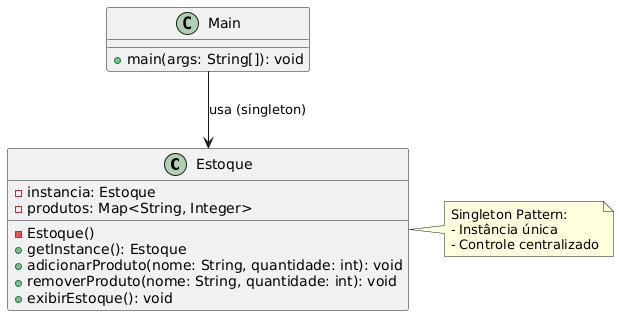

The diagram above was rendered by PlantUML. Its source (embedded in the PNG):
@startuml
' Classe Estoque (Singleton)
class Estoque {
    -instancia: Estoque
    -produtos: Map<String, Integer>
    -Estoque()
    +getInstance(): Estoque
    +adicionarProduto(nome: String, quantidade: int): void
    +removerProduto(nome: String, quantidade: int): void
    +exibirEstoque(): void
}

' Classe Principal (Main)
class Main {
    +main(args: String[]): void
}

' Relacionamentos
Main --> Estoque : usa (singleton)

' Notação especial para destacar o padrão Singleton
note right of Estoque
    Singleton Pattern:
    - Instância única
    - Controle centralizado
end note
@enduml